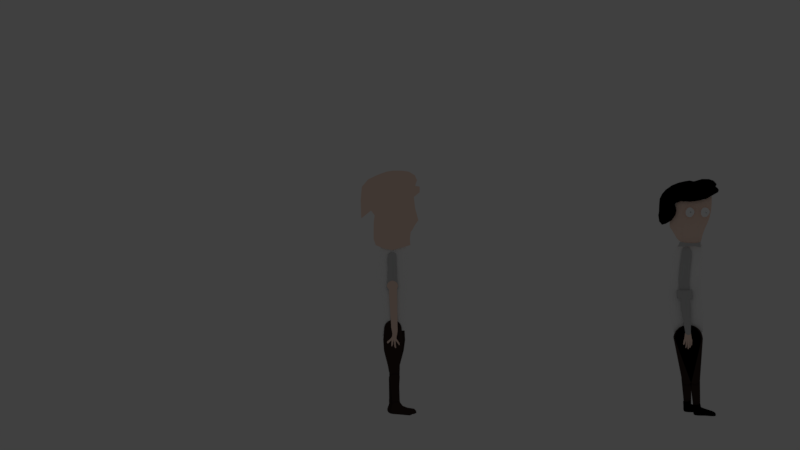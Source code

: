 # Source: char_side007.blend  (saved by Blender 2.79.0; exported with 4.5.12 LTS)
import bpy
from mathutils import Matrix  # noqa: F401  (used for matrix-valued properties, if any)

bpy.ops.wm.read_factory_settings(use_empty=True)
scene = bpy.context.scene
scene.name = 'Scene'

# ---- collections
col_collection_1 = bpy.data.collections.new('Collection 1'); scene.collection.children.link(col_collection_1)
col_collection_1.hide_render = True
col_collection_1.hide_viewport = True
col_collection_2 = bpy.data.collections.new('Collection 2'); scene.collection.children.link(col_collection_2)

# ---- materials (node trees are filled in below, after node groups)
mat_iris = bpy.data.materials.new('iris')
mat_iris.alpha_threshold = 0.0
mat_iris.use_transparent_shadow = False
mat_iris.diffuse_color = (0.0, 0.0, 0.0, 1.0)
mat_iris.roughness = 0.5
mat_eyes = bpy.data.materials.new('eyes')
mat_eyes.alpha_threshold = 0.0
mat_eyes.use_transparent_shadow = False
mat_eyes.diffuse_color = (1.0, 1.0, 1.0, 1.0)
mat_eyes.roughness = 0.5
mat_boots = bpy.data.materials.new('boots')
mat_boots.alpha_threshold = 0.0
mat_boots.use_transparent_shadow = False
mat_boots.diffuse_color = (0.0, 0.0, 0.0, 1.0)
mat_boots.roughness = 0.5
mat_pants = bpy.data.materials.new('pants')
mat_pants.alpha_threshold = 0.0
mat_pants.use_transparent_shadow = False
mat_pants.diffuse_color = (0.04817, 0.02956, 0.02519, 1.0)
mat_pants.roughness = 0.5
mat_whiteshirt_001 = bpy.data.materials.new('whiteshirt.001')
mat_whiteshirt_001.alpha_threshold = 0.0
mat_whiteshirt_001.use_transparent_shadow = False
mat_whiteshirt_001.diffuse_color = (0.6166, 0.6166, 0.6166, 1.0)
mat_whiteshirt_001.roughness = 0.5
mat_skin = bpy.data.materials.new('skin')
mat_skin.alpha_threshold = 0.0
mat_skin.use_transparent_shadow = False
mat_skin.diffuse_color = (1.0, 0.7452, 0.6215, 1.0)
mat_skin.specular_color = (1.0, 0.0, 0.02963)
mat_skin.roughness = 0.5
mat_hair = bpy.data.materials.new('hair')
mat_hair.alpha_threshold = 0.0
mat_hair.use_transparent_shadow = False
mat_hair.diffuse_color = (0.0, 0.0, 0.0, 1.0)
mat_hair.specular_color = (1.0, 0.0, 0.02963)
mat_hair.roughness = 0.5
mat_whiteshirtbody_002 = bpy.data.materials.new('whiteshirtbody.002')
mat_whiteshirtbody_002.alpha_threshold = 0.0
mat_whiteshirtbody_002.use_transparent_shadow = False
mat_whiteshirtbody_002.diffuse_color = (1.0, 1.0, 1.0, 1.0)
mat_whiteshirtbody_002.roughness = 0.5

# ---- material node trees

# ---- world
world_world = bpy.data.worlds.new('World'); scene.world = world_world
world_world.color = (0.05088, 0.05088, 0.05088)
world_world.use_sun_shadow = False
world_world.sun_shadow_jitter_overblur = 0.0
world_world.cycles.sampling_method = 'MANUAL'

# ---- cameras
cam_camera = bpy.data.cameras.new('Camera')
cam_camera.type = 'ORTHO'
cam_camera.clip_end = 100.0
cam_camera.lens = 35.0
cam_camera.sensor_width = 32.0
cam_camera.sensor_height = 18.0
cam_camera.ortho_scale = 7.314
cam_camera.dof.focus_distance = 0.0
cam_camera.dof.aperture_fstop = 128.0

# ---- lights
light_lamp = bpy.data.lights.new('Lamp', 'POINT')
light_lamp.transmission_factor = 0.0
light_lamp.cutoff_distance = 30.0
light_lamp.energy = 100.0
light_lamp.shadow_buffer_clip_start = 1.001
light_lamp.shadow_soft_size = 0.1
light_lamp.shadow_maximum_resolution = 0.006
light_lamp.use_absolute_resolution = True

# ---- meshes
me_circle_028 = bpy.data.meshes.new('Circle.028')
me_circle_028.from_pydata([(0.3333, 1.297, -6.338e-09), (0.4373, 1.463, -6.338e-09), (0.5068, 1.646, -6.338e-09), (0.5392, 1.839, -6.338e-09), (0.5333, 2.035, -6.338e-09), (0.4893, 2.226, -6.338e-09), (0.4089, 2.405, -6.338e-09), (0.2951, 2.565, -6.338e-09), (0.1524, 2.699, -6.338e-09), (-0.01385, 2.803, -6.338e-09), (-0.1971, 2.873, -6.338e-09), (-0.3905, 2.905, -6.338e-09), (-0.5864, 2.899, -6.338e-09), (-0.3827, -0.9239, 0.0), (-0.1916, -1.03, 0.0), (0.02094, -1.035, 0.0), (0.244, -1.051, 0.0), (0.4315, -0.9937, 0.0), (0.6044, -0.9013, 0.0), (0.756, -0.7769, 0.0), (0.8803, -0.6254, 0.0), (0.9727, -0.4525, 0.0), (0.9808, -0.1951, 0.0), (1.0, 9.656e-07, 0.0), (0.904, 0.2265, 0.0), (0.8192, 0.3966, 0.0), (0.7303, 0.5521, 0.0), (0.6513, 0.7001, 0.0), (0.5556, 0.8315, 0.0), (0.3827, 0.9239, 0.0), (0.1989, 1.154, -6.338e-09)], [(1, 0), (2, 1), (3, 2), (4, 3), (5, 4), (6, 5), (7, 6), (8, 7), (9, 8), (10, 9), (11, 10), (12, 11), (14, 13), (15, 14), (16, 15), (17, 16), (18, 17), (19, 18), (20, 19), (21, 20), (22, 21), (23, 22), (24, 23), (25, 24), (26, 25), (27, 26), (28, 27), (29, 28), (30, 29), (0, 30)], [])
me_circle_028.use_remesh_preserve_volume = False
me_circle_028.use_remesh_preserve_attributes = False
me_circle_028.use_mirror_vertex_groups = False
me_circle_028.update()
me_circle_027 = bpy.data.meshes.new('Circle.027')
me_circle_027.from_pydata([(-77.91, 0.8149, -1.563), (-77.89, 0.8169, -1.563), (-77.87, 0.8226, -1.563), (-77.85, 0.832, -1.563), (-77.84, 0.8446, -1.563), (-77.83, 0.86, -1.563), (-77.82, 0.8775, -1.563), (-77.81, 0.8965, -1.563), (-77.81, 0.9163, -1.563), (-77.81, 0.9361, -1.563), (-77.82, 0.9551, -1.563), (-77.83, 0.9726, -1.563), (-77.84, 0.988, -1.563), (-77.85, 1.001, -1.563), (-77.87, 1.01, -1.563), (-77.89, 1.016, -1.563), (-77.91, 1.018, -1.563), (-77.93, 1.016, -1.563), (-77.95, 1.01, -1.563), (-77.97, 1.001, -1.563), (-77.98, 0.988, -1.563), (-77.99, 0.9726, -1.563), (-78.0, 0.9551, -1.563), (-78.01, 0.9361, -1.563), (-78.01, 0.9163, -1.563), (-78.01, 0.8965, -1.563), (-78.0, 0.8775, -1.563), (-77.99, 0.86, -1.563), (-77.98, 0.8446, -1.563), (-77.97, 0.832, -1.563), (-77.95, 0.8226, -1.563), (-77.93, 0.8169, -1.563)], [], [(1, 2, 3, 4, 5, 6, 7, 8, 9, 10, 11, 12, 13, 14, 15, 16, 17, 18, 19, 20, 21, 22, 23, 24, 25, 26, 27, 28, 29, 30, 31, 0)])
me_circle_027.materials.append(mat_iris)
me_circle_027.use_remesh_preserve_volume = False
me_circle_027.use_remesh_preserve_attributes = False
me_circle_027.use_mirror_vertex_groups = False
me_circle_027.update()
me_circle_026 = bpy.data.meshes.new('Circle.026')
me_circle_026.from_pydata([(-82.2, 0.9841, -1.563), (-82.18, 0.986, -1.563), (-82.16, 0.9918, -1.563), (-82.14, 1.001, -1.563), (-82.13, 1.014, -1.563), (-82.12, 1.029, -1.563), (-82.11, 1.047, -1.563), (-82.1, 1.066, -1.563), (-82.1, 1.085, -1.563), (-82.1, 1.105, -1.563), (-82.11, 1.124, -1.563), (-82.12, 1.142, -1.563), (-82.13, 1.157, -1.563), (-82.14, 1.17, -1.563), (-82.16, 1.179, -1.563), (-82.18, 1.185, -1.563), (-82.2, 1.187, -1.563), (-82.22, 1.185, -1.563), (-82.24, 1.179, -1.563), (-82.26, 1.17, -1.563), (-82.27, 1.157, -1.563), (-82.28, 1.142, -1.563), (-82.29, 1.124, -1.563), (-82.3, 1.105, -1.563), (-82.3, 1.085, -1.563), (-82.3, 1.066, -1.563), (-82.29, 1.047, -1.563), (-82.28, 1.029, -1.563), (-82.27, 1.014, -1.563), (-82.26, 1.001, -1.563), (-82.24, 0.9918, -1.563), (-82.22, 0.986, -1.563)], [], [(1, 2, 3, 4, 5, 6, 7, 8, 9, 10, 11, 12, 13, 14, 15, 16, 17, 18, 19, 20, 21, 22, 23, 24, 25, 26, 27, 28, 29, 30, 31, 0)])
me_circle_026.materials.append(mat_iris)
me_circle_026.use_remesh_preserve_volume = False
me_circle_026.use_remesh_preserve_attributes = False
me_circle_026.use_mirror_vertex_groups = False
me_circle_026.update()
me_circle_025 = bpy.data.meshes.new('Circle.025')
me_circle_025.from_pydata([(-81.83, -0.3607, -1.293), (-81.53, -0.3021, -1.293), (-81.38, -0.2652, -1.293), (-81.2, -0.1138, -1.293), (-81.07, 0.03861, -1.293), (-80.96, 0.2236, -1.293), (-80.85, 0.4304, -1.293), (-80.78, 0.6547, -1.293), (-80.75, 0.8955, -1.293), (-80.74, 1.099, -1.293), (-80.75, 1.316, -1.293), (-80.81, 1.538, -1.293), (-80.87, 1.734, -1.293), (-80.96, 1.912, -1.293), (-81.24, 2.19, -1.293), (-81.45, 2.267, -1.293), (-81.69, 2.275, -1.293), (-81.96, 2.269, -1.293), (-82.22, 2.218, -1.293), (-82.49, 2.045, -1.293), (-82.73, 1.798, -1.293), (-82.93, 1.535, -1.293), (-83.09, 1.319, -1.293), (-83.13, 1.166, -1.293), (-83.17, 0.9363, -1.293), (-83.17, 0.6547, -1.293), (-83.08, 0.4081, -1.293), (-82.95, 0.1976, -1.293), (-82.84, 0.02748, -1.293), (-82.67, -0.1064, -1.293), (-82.45, -0.2733, -1.293), (-82.18, -0.3392, -1.293)], [], [(1, 0, 31, 30, 29, 28, 27, 26, 25, 24, 23, 22, 21, 20, 19, 18, 17, 16, 15, 14, 13, 12, 11, 10, 9, 8, 7, 6, 5, 4, 3, 2)])
me_circle_025.materials.append(mat_eyes)
me_circle_025.use_remesh_preserve_volume = False
me_circle_025.use_remesh_preserve_attributes = False
me_circle_025.use_mirror_vertex_groups = False
me_circle_025.update()
me_circle_024 = bpy.data.meshes.new('Circle.024')
me_circle_024.from_pydata([(-77.72, -0.4051, -1.293), (-77.38, -0.3393, -1.293), (-77.15, -0.2267, -1.293), (-76.97, -0.07541, -1.293), (-76.84, 0.07705, -1.293), (-76.73, 0.262, -1.293), (-76.62, 0.4688, -1.293), (-76.55, 0.6932, -1.293), (-76.52, 0.9339, -1.293), (-76.51, 1.138, -1.293), (-76.53, 1.355, -1.293), (-76.58, 1.576, -1.293), (-76.69, 1.772, -1.293), (-76.83, 1.951, -1.293), (-77.05, 2.139, -1.293), (-77.27, 2.248, -1.293), (-77.58, 2.345, -1.293), (-77.87, 2.307, -1.293), (-78.13, 2.195, -1.293), (-78.37, 1.991, -1.293), (-78.57, 1.772, -1.293), (-78.72, 1.591, -1.293), (-78.83, 1.384, -1.293), (-78.91, 1.204, -1.293), (-78.96, 0.9747, -1.293), (-78.95, 0.6932, -1.293), (-78.87, 0.4465, -1.293), (-78.74, 0.2361, -1.293), (-78.62, 0.06592, -1.293), (-78.46, -0.06799, -1.293), (-78.22, -0.2527, -1.293), (-78.0, -0.3763, -1.293)], [], [(1, 0, 31, 30, 29, 28, 27, 26, 25, 24, 23, 22, 21, 20, 19, 18, 17, 16, 15, 14, 13, 12, 11, 10, 9, 8, 7, 6, 5, 4, 3, 2)])
me_circle_024.materials.append(mat_eyes)
me_circle_024.use_remesh_preserve_volume = False
me_circle_024.use_remesh_preserve_attributes = False
me_circle_024.use_mirror_vertex_groups = False
me_circle_024.update()
me_circle_023 = bpy.data.meshes.new('Circle.023')
me_circle_023.from_pydata([], [], [])
me_circle_023.materials.append(mat_eyes)
me_circle_023.use_remesh_preserve_volume = False
me_circle_023.use_remesh_preserve_attributes = False
me_circle_023.use_mirror_vertex_groups = False
me_circle_023.update()
me_circle_022 = bpy.data.meshes.new('Circle.022')
me_circle_022.from_pydata([(-83.5, 56.71, -0.5756), (-84.11, 56.71, -0.5756), (-84.48, 56.67, -0.5756), (-84.58, 56.63, -0.5756), (-84.65, 56.56, -0.5756), (-84.7, 56.41, -0.5756), (-84.71, 56.25, -0.5756), (-84.69, 56.09, -0.5756), (-84.65, 55.94, -0.5756), (-84.57, 55.8, -0.5756), (-84.47, 55.68, -0.5756), (-84.34, 55.58, -0.5756), (-83.98, 55.38, -0.5756), (-83.61, 55.22, -0.5756), (-83.1, 55.09, -0.5756), (-82.3, 54.84, -0.5756), (-81.6, 54.63, -0.5756), (-79.39, 56.59, -0.5756), (-78.97, 56.52, -0.5756), (-78.73, 56.42, -0.5756), (-78.58, 56.25, -0.5756), (-78.52, 56.1, -0.5756), (-78.44, 55.73, -0.5756), (-78.43, 55.44, -0.5756), (-78.44, 55.17, -0.5756), (-78.32, 53.45, -0.5756), (-78.58, 53.69, -0.5756), (-79.07, 53.7, -0.5756), (-79.5, 53.71, -0.5756), (-79.84, 53.61, -0.5756), (-80.36, 53.33, -0.5756), (-80.59, 54.32, -0.5756), (-79.83, 56.62, -0.5756), (-80.24, 56.63, -0.5756), (-81.78, 56.62, -0.5756)], [], [(1, 0, 34, 33, 32, 17, 18, 19, 20, 21, 22, 23, 24, 25, 26, 27, 28, 29, 30, 31, 16, 15, 14, 13, 12, 11, 10, 9, 8, 7, 6, 5, 4, 3, 2)])
me_circle_022.materials.append(mat_boots)
me_circle_022.use_remesh_preserve_volume = False
me_circle_022.use_remesh_preserve_attributes = False
me_circle_022.use_mirror_vertex_groups = False
me_circle_022.update()
me_circle_021 = bpy.data.meshes.new('Circle.021')
me_circle_021.from_pydata([(-83.5, 56.71, -0.5756), (-84.11, 56.71, -0.5756), (-84.48, 56.67, -0.5756), (-84.58, 56.63, -0.5756), (-84.65, 56.56, -0.5756), (-84.7, 56.41, -0.5756), (-84.71, 56.25, -0.5756), (-84.69, 56.09, -0.5756), (-84.65, 55.94, -0.5756), (-84.57, 55.8, -0.5756), (-84.47, 55.68, -0.5756), (-84.34, 55.58, -0.5756), (-83.98, 55.38, -0.5756), (-83.61, 55.22, -0.5756), (-83.1, 55.09, -0.5756), (-82.3, 54.84, -0.5756), (-81.6, 54.63, -0.5756), (-79.39, 56.59, -0.5756), (-78.97, 56.52, -0.5756), (-78.73, 56.42, -0.5756), (-78.58, 56.25, -0.5756), (-78.52, 56.1, -0.5756), (-78.44, 55.73, -0.5756), (-78.43, 55.44, -0.5756), (-78.44, 55.17, -0.5756), (-78.32, 53.45, -0.5756), (-78.58, 53.69, -0.5756), (-79.07, 53.7, -0.5756), (-79.5, 53.71, -0.5756), (-79.84, 53.61, -0.5756), (-80.36, 53.33, -0.5756), (-80.59, 54.32, -0.5756), (-79.83, 56.62, -0.5756), (-80.24, 56.63, -0.5756), (-81.78, 56.62, -0.5756)], [], [(1, 0, 34, 33, 32, 17, 18, 19, 20, 21, 22, 23, 24, 25, 26, 27, 28, 29, 30, 31, 16, 15, 14, 13, 12, 11, 10, 9, 8, 7, 6, 5, 4, 3, 2)])
me_circle_021.materials.append(mat_boots)
me_circle_021.use_remesh_preserve_volume = False
me_circle_021.use_remesh_preserve_attributes = False
me_circle_021.use_mirror_vertex_groups = False
me_circle_021.update()
me_circle_020 = bpy.data.meshes.new('Circle.020')
me_circle_020.from_pydata([(-80.95, 36.32, -0.3862), (-80.94, 35.56, -0.3862), (-80.78, 34.81, -0.3862), (-80.48, 34.11, -0.3862), (-80.05, 33.48, -0.3862), (-79.51, 32.95, -0.3862), (-78.87, 32.53, -0.3862), (-78.16, 32.25, -0.3862), (-77.41, 32.11, -0.3862), (-76.64, 32.12, -0.3862), (-75.9, 32.28, -0.3862), (-75.2, 32.58, -0.3862), (-74.57, 33.01, -0.3862), (-74.04, 33.56, -0.3862), (-73.62, 34.2, -0.3862), (-73.34, 34.91, -0.3862), (-73.2, 35.66, -0.3862), (-76.37, 47.13, -0.3862), (-76.4, 47.42, -0.3862), (-76.5, 47.68, -0.3862), (-76.64, 47.93, -0.3862), (-76.83, 48.14, -0.3862), (-77.05, 48.32, -0.3862), (-77.31, 48.44, -0.3862), (-77.58, 48.51, -0.3862), (-77.87, 48.53, -0.3862), (-78.15, 48.49, -0.3862), (-78.42, 48.4, -0.3862), (-78.66, 48.26, -0.3862), (-78.88, 48.07, -0.3862), (-79.05, 47.84, -0.3862), (-79.18, 47.59, -0.3862), (-79.25, 47.31, -0.3862), (-79.27, 47.03, -0.3862)], [], [(1, 2, 3, 4, 5, 6, 7, 8, 9, 10, 11, 12, 13, 14, 15, 16, 17, 18, 19, 20, 21, 22, 23, 24, 25, 26, 27, 28, 29, 30, 31, 32, 33, 0)])
me_circle_020.materials.append(mat_pants)
me_circle_020.use_remesh_preserve_volume = False
me_circle_020.use_remesh_preserve_attributes = False
me_circle_020.use_mirror_vertex_groups = False
me_circle_020.update()
me_circle_019 = bpy.data.meshes.new('Circle.019')
me_circle_019.from_pydata([(-79.77, 45.99, -0.0006278), (-80.0, 46.15, -0.0006278), (-80.19, 46.34, -0.0006278), (-80.34, 46.57, -0.0006278), (-80.44, 46.82, -0.0006278), (-80.49, 47.09, -0.0006278), (-79.68, 55.44, -0.0006278), (-79.87, 55.4, -0.0006278), (-80.05, 55.33, -0.0006278), (-80.22, 55.22, -0.0006278), (-80.35, 55.08, -0.0006278), (-80.46, 54.92, -0.0006278), (-80.54, 54.74, -0.0006278), (-80.57, 54.55, -0.0006278), (-80.57, 54.35, -0.0006278), (-78.6, 54.55, -0.0006278), (-78.64, 54.74, -0.0006278), (-78.71, 54.92, -0.0006278), (-78.82, 55.08, -0.0006278), (-78.96, 55.22, -0.0006278), (-79.12, 55.33, -0.0006278), (-77.72, 47.34, -0.0006278), (-77.73, 47.07, -0.0006278), (-77.78, 46.8, -0.0006278), (-77.89, 46.55, -0.0006278), (-78.04, 46.33, -0.0006278), (-78.23, 46.14, -0.0006278), (-78.46, 45.99, -0.0006278), (-78.71, 45.88, -0.0006278), (-78.98, 45.83, -0.0006278), (-79.52, 45.89, -0.0006278), (-79.25, 45.83, -0.0006278), (-79.3, 55.4, -0.0006278), (-79.49, 55.44, -0.0006278)], [], [(30, 31, 29, 28, 27, 26, 25, 24, 23, 22, 21, 15, 16, 17, 18, 19, 20, 32, 33, 6, 7, 8, 9, 10, 11, 12, 13, 14, 5, 4, 3, 2, 1, 0)])
me_circle_019.materials.append(mat_pants)
me_circle_019.use_remesh_preserve_volume = False
me_circle_019.use_remesh_preserve_attributes = False
me_circle_019.use_mirror_vertex_groups = False
me_circle_019.update()
me_circle_018 = bpy.data.meshes.new('Circle.018')
me_circle_018.from_pydata([(-74.6, 19.9, 0.1489), (-77.58, 19.5, 0.1489), (-77.86, 16.81, 0.1489), (-74.79, 16.88, 0.1489), (-76.54, 10.48, 0.1489), (-76.34, 10.57, 0.1489), (-76.12, 10.65, 0.1489), (-75.91, 10.78, 0.1489), (-75.74, 10.94, 0.1489), (-75.58, 11.29, 0.1489), (-75.45, 12.04, 0.1489), (-75.31, 12.9, 0.1489), (-78.25, 13.02, 0.1489), (-78.22, 12.14, 0.1489), (-77.84, 11.09, 0.1489), (-77.65, 10.79, 0.1489), (-77.45, 10.65, 0.1489), (-77.25, 10.54, 0.1489), (-77.03, 10.43, 0.1489), (-76.78, 10.42, 0.1489), (-74.67, 22.5, 0.1489), (-74.07, 22.4, 0.1489), (-74.15, 23.68, 0.1489), (-74.17, 24.76, 0.1489), (-75.11, 25.01, 0.1489), (-75.6, 25.04, 0.1489), (-75.94, 25.08, 0.1489), (-76.33, 25.09, 0.1489), (-76.54, 25.08, 0.1489), (-76.91, 25.04, 0.1489), (-77.27, 25.04, 0.1489), (-78.52, 24.82, 0.1489), (-78.37, 23.59, 0.1489), (-78.4, 22.32, 0.1489), (-77.58, 22.43, 0.1489)], [], [(3, 0, 20, 21, 22, 23, 24, 25, 26, 27, 28, 29, 30, 31, 32, 33, 34, 1, 2, 12, 13, 14, 15, 16, 17, 18, 19, 4, 5, 6, 7, 8, 9, 10, 11)])
me_circle_018.materials.append(mat_whiteshirt_001)
me_circle_018.use_remesh_preserve_volume = False
me_circle_018.use_remesh_preserve_attributes = False
me_circle_018.use_mirror_vertex_groups = False
me_circle_018.update()
me_circle_017 = bpy.data.meshes.new('Circle.017')
me_circle_017.from_pydata([(-76.66, 22.57, -2.916), (-76.28, 22.56, -2.916), (-75.95, 22.57, -2.916), (-75.65, 22.56, -2.916), (-74.72, 22.53, -2.916), (-74.18, 22.53, -2.916), (-74.14, 23.76, -2.916), (-74.24, 24.81, -2.916), (-74.72, 24.92, -2.916), (-75.14, 24.93, -2.916), (-77.8, 25.08, -2.916), (-78.07, 24.94, -2.916), (-78.49, 24.65, -2.916), (-78.35, 23.89, -2.916), (-78.3, 23.25, -2.916), (-78.39, 22.33, -2.916), (-77.56, 22.47, -2.916), (-77.04, 22.56, -2.916), (-76.4, 34.02, -2.916), (-76.42, 34.19, -2.916), (-76.47, 34.35, -2.916), (-76.55, 34.5, -2.916), (-76.66, 34.63, -2.916), (-76.79, 34.74, -2.916), (-76.94, 34.82, -2.916), (-77.1, 34.87, -2.916), (-77.27, 34.89, -2.916), (-77.43, 34.87, -2.916), (-77.6, 34.82, -2.916), (-77.75, 34.74, -2.916), (-77.88, 34.63, -2.916), (-77.98, 34.5, -2.916), (-77.99, 34.23, -2.916), (-77.96, 33.93, -2.916), (-77.96, 33.26, -2.916), (-75.23, 28.08, -2.916), (-75.68, 30.09, -2.916), (-78.06, 27.17, -2.916), (-78.07, 30.31, -2.916)], [], [(1, 0, 17, 16, 15, 14, 13, 12, 11, 10, 37, 38, 34, 33, 32, 31, 30, 29, 28, 27, 26, 25, 24, 23, 22, 21, 20, 19, 18, 36, 35, 9, 8, 7, 6, 5, 4, 3, 2)])
me_circle_017.materials.append(mat_whiteshirt_001)
me_circle_017.use_remesh_preserve_volume = False
me_circle_017.use_remesh_preserve_attributes = False
me_circle_017.use_mirror_vertex_groups = False
me_circle_017.update()
me_circle_016 = bpy.data.meshes.new('Circle.016')
me_circle_016.from_pydata([(-79.77, 45.99, -0.0006278), (-80.0, 46.15, -0.0006278), (-80.19, 46.34, -0.0006278), (-80.34, 46.57, -0.0006278), (-80.44, 46.82, -0.0006278), (-80.49, 47.09, -0.0006278), (-79.68, 55.44, -0.0006278), (-79.87, 55.4, -0.0006278), (-80.05, 55.33, -0.0006278), (-80.22, 55.22, -0.0006278), (-80.35, 55.08, -0.0006278), (-80.46, 54.92, -0.0006278), (-80.54, 54.74, -0.0006278), (-80.57, 54.55, -0.0006278), (-80.57, 54.35, -0.0006278), (-78.6, 54.55, -0.0006278), (-78.64, 54.74, -0.0006278), (-78.71, 54.92, -0.0006278), (-78.82, 55.08, -0.0006278), (-78.96, 55.22, -0.0006278), (-79.12, 55.33, -0.0006278), (-77.72, 47.34, -0.0006278), (-77.73, 47.07, -0.0006278), (-77.78, 46.8, -0.0006278), (-77.89, 46.55, -0.0006278), (-78.04, 46.33, -0.0006278), (-78.23, 46.14, -0.0006278), (-78.46, 45.99, -0.0006278), (-78.71, 45.88, -0.0006278), (-78.98, 45.83, -0.0006278), (-79.52, 45.89, -0.0006278), (-79.25, 45.83, -0.0006278), (-79.3, 55.4, -0.0006278), (-79.49, 55.44, -0.0006278)], [], [(30, 31, 29, 28, 27, 26, 25, 24, 23, 22, 21, 15, 16, 17, 18, 19, 20, 32, 33, 6, 7, 8, 9, 10, 11, 12, 13, 14, 5, 4, 3, 2, 1, 0)])
me_circle_016.materials.append(mat_pants)
me_circle_016.use_remesh_preserve_volume = False
me_circle_016.use_remesh_preserve_attributes = False
me_circle_016.use_mirror_vertex_groups = False
me_circle_016.update()
me_circle_015 = bpy.data.meshes.new('Circle.015')
me_circle_015.from_pydata([(-74.34, 10.46, -1.082), (-75.81, 10.42, -1.082), (-77.09, 10.33, -1.082), (-79.3, 10.36, -1.082), (-80.73, 10.69, -1.082), (-80.66, 10.05, -1.082), (-80.68, 9.092, -1.082), (-79.83, 9.449, -1.082), (-78.25, 9.512, -1.082), (-76.94, 9.419, -1.082), (-74.88, 9.134, -1.082), (-74.61, 9.93, -1.082)], [], [(1, 2, 3, 4, 5, 6, 7, 8, 9, 10, 11, 0)])
me_circle_015.materials.append(mat_whiteshirt_001)
me_circle_015.use_remesh_preserve_volume = False
me_circle_015.use_remesh_preserve_attributes = False
me_circle_015.use_mirror_vertex_groups = False
me_circle_015.update()
me_circle_014 = bpy.data.meshes.new('Circle.014')
me_circle_014.from_pydata([(-77.99, 34.5, -0.4771), (-77.93, 33.79, -0.4771), (-77.39, 33.59, -0.4771), (-76.72, 33.75, -0.4771), (-76.45, 34.22, -0.4771), (-76.33, 34.53, -0.4771), (-76.27, 35.07, -0.4771), (-76.16, 35.82, -0.4771), (-75.99, 36.4, -0.4771), (-75.82, 37.33, -0.4771), (-76.12, 37.58, -0.4771), (-76.31, 37.3, -0.4771), (-76.63, 36.4, -0.4771), (-76.47, 38.32, -0.4771), (-76.5, 38.5, -0.4771), (-76.83, 38.16, -0.4771), (-77.11, 36.26, -0.4771), (-77.09, 38.67, -0.4771), (-77.41, 38.75, -0.4771), (-77.46, 38.35, -0.4771), (-77.58, 35.98, -0.4771), (-77.55, 38.29, -0.4771), (-77.65, 38.43, -0.4771), (-77.82, 38.41, -0.4771), (-77.93, 38.18, -0.4771), (-77.99, 36.42, -0.4771), (-78.07, 37.79, -0.4771), (-78.19, 37.87, -0.4771), (-78.32, 37.67, -0.4771), (-78.37, 36.33, -0.4771), (-78.24, 35.87, -0.4771), (-78.13, 35.24, -0.4771), (-75.92, 37.65, -0.4771), (-76.65, 38.52, -0.4771), (-77.02, 37.41, -0.4771), (-77.26, 38.82, -0.4771), (-77.02, 33.63, -0.4771), (-76.51, 33.94, -0.4771), (-77.74, 33.61, -0.4771)], [], [(1, 38, 2, 36, 3, 37, 4, 5, 6, 7, 8, 9, 32, 10, 11, 12, 13, 14, 33, 15, 16, 34, 17, 35, 18, 19, 20, 21, 22, 23, 24, 25, 26, 27, 28, 29, 30, 31, 0)])
me_circle_014.materials.append(mat_skin)
me_circle_014.use_remesh_preserve_volume = False
me_circle_014.use_remesh_preserve_attributes = False
me_circle_014.use_mirror_vertex_groups = False
me_circle_014.update()
me_circle_013 = bpy.data.meshes.new('Circle.013')
me_circle_013.from_pydata([(-81.3, 35.99, -0.3862), (-81.22, 35.24, -0.3862), (-81.0, 34.51, -0.3862), (-80.64, 33.83, -0.3862), (-80.16, 33.24, -0.3862), (-79.57, 32.76, -0.3862), (-78.9, 32.4, -0.3862), (-78.17, 32.18, -0.3862), (-77.41, 32.1, -0.3862), (-76.65, 32.18, -0.3862), (-75.92, 32.4, -0.3862), (-75.25, 32.76, -0.3862), (-74.66, 33.24, -0.3862), (-74.17, 33.83, -0.3862), (-73.81, 34.51, -0.3862), (-73.59, 35.24, -0.3862), (-73.52, 35.99, -0.3862), (-77.65, 47.16, -0.3862), (-77.71, 47.44, -0.3862), (-77.83, 47.7, -0.3862), (-77.99, 47.93, -0.3862), (-78.19, 48.13, -0.3862), (-78.43, 48.28, -0.3862), (-78.7, 48.38, -0.3862), (-78.98, 48.43, -0.3862), (-79.26, 48.42, -0.3862), (-79.54, 48.36, -0.3862), (-79.8, 48.25, -0.3862), (-80.03, 48.08, -0.3862), (-80.23, 47.88, -0.3862), (-80.38, 47.64, -0.3862), (-80.49, 47.37, -0.3862), (-80.54, 47.09, -0.3862), (-80.53, 46.81, -0.3862)], [], [(1, 2, 3, 4, 5, 6, 7, 8, 9, 10, 11, 12, 13, 14, 15, 16, 17, 18, 19, 20, 21, 22, 23, 24, 25, 26, 27, 28, 29, 30, 31, 32, 33, 0)])
me_circle_013.materials.append(mat_pants)
me_circle_013.use_remesh_preserve_volume = False
me_circle_013.use_remesh_preserve_attributes = False
me_circle_013.use_mirror_vertex_groups = False
me_circle_013.update()
me_circle_012 = bpy.data.meshes.new('Circle.012')
me_circle_012.from_pydata([(-76.63, 9.442, 0.4763), (-75.03, 9.007, 0.4763), (-74.84, 9.629, 0.4763), (-74.16, 10.17, 0.4763), (-73.93, 10.78, 0.4763), (-73.06, 12.62, 0.4763), (-72.25, 17.68, 0.4763), (-71.9, 23.68, 0.4763), (-72.11, 27.27, 0.4763), (-72.4, 29.77, 0.4763), (-73.24, 33.95, 0.4763), (-74.93, 34.95, 0.4763), (-75.82, 33.38, 0.4763), (-76.65, 32.75, 0.4763), (-77.95, 32.87, 0.4763), (-78.86, 33.6, 0.4763), (-80.34, 36.17, 0.4763), (-81.24, 33.86, 0.4763), (-81.28, 32.39, 0.4763), (-81.41, 31.23, 0.4763), (-81.3, 29.2, 0.4763), (-81.13, 26.88, 0.4763), (-80.66, 23.65, 0.4763), (-80.8, 21.71, 0.4763), (-80.88, 19.16, 0.4763), (-81.05, 16.98, 0.4763), (-81.08, 15.01, 0.4763), (-81.13, 12.67, 0.4763), (-80.41, 9.469, 0.4763), (-79.91, 9.637, 0.4763), (-79.5, 9.725, 0.4763), (-78.16, 9.741, 0.4763), (-80.81, 9.642, 0.4763), (-81.12, 10.0, 0.4763), (-81.19, 10.98, 0.4763), (-74.5, 35.55, 0.4763), (-72.52, 14.92, 0.4763), (-72.06, 20.7, 0.4763), (-71.94, 25.94, 0.4763), (-72.76, 31.32, 0.4763), (-73.91, 36.02, 0.4763), (-77.21, 32.67, 0.4763), (-79.72, 34.61, 0.4763), (-80.83, 34.75, 0.4763), (-80.96, 18.01, 0.4763)], [], [(1, 0, 31, 30, 29, 28, 32, 33, 34, 27, 26, 25, 44, 24, 23, 22, 21, 20, 19, 18, 17, 43, 16, 42, 15, 14, 41, 13, 12, 11, 35, 40, 10, 39, 9, 8, 38, 7, 37, 6, 36, 5, 4, 3, 2)])
me_circle_012.materials.append(mat_eyes)
me_circle_012.use_remesh_preserve_volume = False
me_circle_012.use_remesh_preserve_attributes = False
me_circle_012.use_mirror_vertex_groups = False
me_circle_012.update()
me_circle_011 = bpy.data.meshes.new('Circle.011')
me_circle_011.from_pydata([(-81.66, -2.543, -0.564), (-80.07, -2.264, -0.564), (-79.35, -2.134, -0.564), (-78.51, -2.06, -0.564), (-77.01, -1.975, -0.564), (-74.69, -2.137, -0.564), (-73.67, -1.297, -0.564), (-73.91, 0.0186, -0.564), (-73.8, 1.371, -0.564), (-73.24, 2.365, -0.564), (-72.09, 3.608, -0.564), (-72.14, 5.02, -0.564), (-72.94, 6.219, -0.564), (-73.53, 7.178, -0.564), (-74.01, 8.063, -0.564), (-74.65, 8.762, -0.564), (-75.42, 9.246, -0.564), (-76.3, 9.497, -0.564), (-77.53, 9.65, -0.564), (-78.91, 9.783, -0.564), (-80.34, 9.523, -0.564), (-80.82, 8.808, -0.564), (-81.2, 7.218, -0.564), (-81.53, 6.27, -0.564), (-81.96, 5.189, -0.564), (-82.51, 4.051, -0.564), (-83.06, 2.617, -0.564), (-83.23, 1.938, -0.564), (-83.52, 0.6111, -0.564), (-83.6, 0.002955, -0.564), (-83.73, -1.381, -0.564), (-83.74, -3.513, -0.564)], [], [(1, 0, 31, 30, 29, 28, 27, 26, 25, 24, 23, 22, 21, 20, 19, 18, 17, 16, 15, 14, 13, 12, 11, 10, 9, 8, 7, 6, 5, 4, 3, 2)])
me_circle_011.materials.append(mat_skin)
me_circle_011.use_remesh_preserve_volume = False
me_circle_011.use_remesh_preserve_attributes = False
me_circle_011.use_mirror_vertex_groups = False
me_circle_011.update()
me_circle_010 = bpy.data.meshes.new('Circle.010')
me_circle_010.from_pydata([(-71.02, -5.295, -1.444), (-69.98, -4.085, -1.444), (-69.34, -2.768, -1.444), (-69.18, -0.7908, -1.444), (-69.14, 0.7398, -1.444), (-68.96, 1.798, -1.444), (-69.22, 3.52, -1.444), (-70.0, 4.412, -1.444), (-71.06, 4.129, -1.444), (-72.71, 3.138, -1.444), (-73.73, 1.646, -1.444), (-73.98, 0.3329, -1.444), (-73.63, -1.318, -1.444), (-73.94, -1.628, -1.444), (-75.18, -2.097, -1.444), (-77.84, -1.959, -1.444), (-80.19, -2.258, -1.444), (-82.26, -2.772, -1.444), (-83.84, -3.659, -1.444), (-85.51, -4.6, -1.444), (-85.71, -5.206, -1.444), (-85.37, -5.754, -1.444), (-84.82, -6.169, -1.444), (-85.11, -6.838, -1.444), (-84.26, -7.782, -1.444), (-82.98, -8.226, -1.444), (-81.07, -8.243, -1.444), (-78.78, -7.592, -1.444), (-77.62, -7.835, -1.444), (-76.33, -7.64, -1.444), (-74.52, -7.224, -1.444), (-72.76, -6.51, -1.444)], [], [(1, 0, 31, 30, 29, 28, 27, 26, 25, 24, 23, 22, 21, 20, 19, 18, 17, 16, 15, 14, 13, 12, 11, 10, 9, 8, 7, 6, 5, 4, 3, 2)])
me_circle_010.materials.append(mat_hair)
me_circle_010.use_remesh_preserve_volume = False
me_circle_010.use_remesh_preserve_attributes = False
me_circle_010.use_mirror_vertex_groups = False
me_circle_010.update()
me_circle_004 = bpy.data.meshes.new('Circle.004')
me_circle_004.from_pydata([(0.0, 1.0, -0.07601), (-0.1951, 0.9808, -0.07601), (-0.3827, 0.9239, -0.07601), (-0.5556, 0.8315, -0.07601), (-0.7071, 0.7071, -0.07601), (-0.8315, 0.5556, -0.07601), (-0.9239, 0.3827, -0.07601), (-0.9808, 0.1951, -0.07601), (-1.0, 7.55e-08, -0.07601), (0.7879, -5.393, 0.06337), (0.4899, -5.895, -0.2614), (0.7879, -5.726, 0.06337), (0.2468, -6.022, -0.2614), (0.7684, -6.041, 0.06337), (0.1171, -6.068, -0.2614), (0.7389, -6.587, 0.06337), (1.0, 9.656e-07, -0.07601), (0.9808, 0.1951, -0.07601), (0.9239, 0.3827, -0.07601), (0.8315, 0.5556, -0.07601), (0.7071, 0.7071, -0.07601), (0.5556, 0.8315, -0.07601), (0.3827, 0.9239, -0.07601), (0.1951, 0.9808, -0.07601), (-0.2654, -6.426, 0.06337), (-0.2844, -6.247, 0.06337), (-0.01445, -6.076, -0.2614), (-0.4062, -4.962, -0.07601), (-0.3354, -5.127, -0.07601), (-0.3187, -5.309, -0.07601), (-0.2967, -5.518, -0.07601), (-0.2868, -5.703, -0.07601), (-0.2649, -5.925, -0.07601), (-0.1036, -6.027, -0.07601), (0.02174, -6.084, -0.07601), (0.1521, -6.103, -0.07601), (0.2825, -6.084, -0.07601), (0.4078, -6.027, -0.07601), (0.6394, -5.879, -0.07601), (0.7681, -5.59, -0.07601), (0.7566, -5.405, -0.07601), (0.7798, -5.224, -0.07601), (0.777, -5.051, -0.07601), (0.7837, -4.843, -0.07601), (-0.3191, -5.918, 0.06337), (-0.3338, -5.62, 0.06337), (-0.1427, -6.046, -0.2614), (-0.2629, -5.979, -0.2614), (-0.4151, -5.864, -0.2614), (-0.4182, -5.641, -0.2614), (-0.4124, -5.456, -0.2614), (-0.4167, -5.245, -0.2614), (-0.4181, -5.063, -0.2614), (0.7825, -8.124, 0.06337), (0.7907, -8.287, 0.06337), (0.8691, -8.685, 0.06337), (0.8508, -8.791, 0.06337), (-0.4748, -4.893, -0.2614), (0.7001, -8.935, 0.06337), (-0.4616, -6.183, -0.1854), (0.5407, -8.979, 0.06337), (-0.4578, -6.364, -0.1854), (0.6248, 0.9785, -0.2614), (0.8069, 0.906, -0.2614), (0.9714, 0.7994, -0.2614), (1.112, 0.6627, -0.2614), (0.005866, -8.941, 0.06337), (-0.03745, -8.832, 0.06337), (-0.1046, -8.292, 0.06337), (-0.1048, -8.054, 0.06337), (0.1306, -8.975, -0.1854), (0.18, -8.516, 0.1879), (0.2932, -8.944, -0.1854), (-0.06212, -8.688, 0.1879), (-0.1235, -8.947, 0.1879), (-0.161, -9.049, 0.1879), (1.924, -9.993, -0.1194), (-0.2029, -9.237, 0.1879), (1.546, -9.965, -0.1194), (-0.2029, -9.426, 0.1879), (0.9958, -9.913, -0.1194), (-0.1304, -9.601, 0.1879), (0.2083, -9.85, -0.1194), (0.003379, -9.734, 0.1879), (-0.09398, -9.817, -0.1194), (0.1782, -9.807, 0.1879), (-0.3003, -9.769, -0.1194), (0.3878, -9.837, 0.1879), (0.4555, -8.814, -0.1854), (0.6918, -9.844, 0.1879), (1.482, -9.841, 0.1879), (2.034, -9.847, 0.1879), (2.413, -9.842, 0.1879), (2.718, -9.698, 0.1879), (2.67, -9.454, 0.1879), (2.454, -9.219, 0.1879), (1.64, -9.088, 0.1879), (1.115, -8.873, 0.1879), (0.8968, -8.565, 0.1879), (0.763, -8.498, 0.1879), (0.4825, -8.71, -0.1854), (0.4697, -8.449, 0.1879), (1.112, -2.422, -0.07601), (-1.032, -2.526, -0.07601), (0.7177, -5.372, 0.06337), (1.223, 0.5013, -0.2614), (1.301, 0.3212, -0.2614), (1.342, 0.1295, -0.2614), (1.344, -0.06654, -0.2614), (0.7626, -6.119, 0.06337), (0.7479, -6.392, 0.06337), (0.5295, -6.609, -0.1854), (0.6049, -6.067, -0.1854), (0.6509, -5.754, -0.1854), (-0.3265, -5.769, 0.06337), (-0.2865, -5.533, 0.06337), (-0.1521, -5.379, 0.06337), (0.6789, -5.422, -0.1854), (0.1785, -5.265, 0.06337), (-0.6486, 0.1019, -0.2614), (0.8013, -4.166, -0.07601), (-0.7193, -3.744, -0.07601), (-0.6131, 0.2946, -0.2614), (0.4317, -5.283, 0.06337), (0.7866, -8.205, 0.06337), (0.8299, -8.486, 0.06337), (0.86, -8.738, 0.06337), (-0.5406, 0.4768, -0.2614), (-0.4339, 0.6413, -0.2614), (-0.2972, 0.7818, -0.2614), (-0.1358, 0.893, -0.2614), (0.04428, 0.9705, -0.2614), (0.409, -8.998, 0.06337), (0.236, 1.011, -0.2614), (0.2393, -9.001, 0.06337), (0.432, 1.014, -0.2614), (0.06719, -8.964, 0.06337), (-0.01579, -8.886, 0.06337), (-0.07101, -8.562, 0.06337), (-0.1047, -8.173, 0.06337), (0.7607, -7.356, 0.06337), (-0.1851, -7.24, 0.06337), (0.438, -8.306, -0.1854), (0.4435, -8.143, -0.1854), (-0.4579, -5.554, -0.1854), (-0.09283, -8.818, 0.1879), (-0.1423, -8.998, 0.1879), (-0.4684, -9.683, -0.1194), (-0.5905, -9.538, -0.1194), (-0.6479, -9.358, -0.1194), (-0.632, -9.169, -0.1194), (-0.5745, -8.986, -0.1194), (-0.5286, -8.888, -0.1194), (-0.4456, -8.635, -0.1194), (-0.1898, -8.483, -0.1194), (-0.4348, -7.999, -0.1854), (-0.4545, -8.236, -0.1854), (-0.4331, -8.78, -0.1854), (-0.3991, -8.892, -0.1854), (-0.4684, -5.852, -0.1854), (0.721, -4.875, -0.2614), (1.087, -9.843, 0.1879), (1.758, -9.844, 0.1879), (2.224, -9.844, 0.1879), (2.566, -9.77, 0.1879), (2.694, -9.576, 0.1879), (2.562, -9.337, 0.1879), (2.047, -9.154, 0.1879), (1.377, -8.981, 0.1879), (1.006, -8.719, 0.1879), (0.6968, -5.081, -0.2614), (0.685, -5.253, -0.2614), (0.6466, -5.432, -0.2614), (0.6425, -5.617, -0.2614), (1.166, -1.233, -0.07601), (-1.117, -1.263, -0.07601), (2.239, -9.875, -0.1194), (2.212, -9.628, -0.1194), (2.017, -9.375, -0.1194), (1.216, -9.177, -0.1194), (0.7118, -8.918, -0.1194), (0.5203, -8.592, -0.1194), (0.3926, -8.515, -0.1194), (0.1045, -8.441, -0.1194), (1.252, -2.489, -0.2614), (-0.8934, -2.412, -0.2614), (0.6107, -5.395, -0.1854), (0.5926, -6.144, -0.1854), (0.5549, -6.415, -0.1854), (-0.4632, -5.703, -0.1854), (-0.4035, -5.472, -0.1854), (-0.2566, -5.329, -0.1854), (0.08244, -5.243, -0.1854), (0.7955, -4.201, -0.2614), (-0.6841, -3.653, -0.2614), (0.3331, -5.283, -0.1854), (0.4408, -8.225, -0.1854), (0.4603, -8.508, -0.1854), (0.469, -8.762, -0.1854), (-0.002171, -8.983, -0.1854), (-0.1716, -8.971, -0.1854), (-0.3399, -8.92, -0.1854), (-0.4161, -8.836, -0.1854), (-0.4438, -8.508, -0.1854), (-0.4446, -8.118, -0.1854), (0.4865, -7.376, -0.1854), (-0.4463, -7.182, -0.1854), (-0.4871, -8.761, -0.1194), (-0.5515, -8.937, -0.1194), (0.602, -9.882, -0.1194), (1.271, -9.939, -0.1194), (1.735, -9.979, -0.1194), (2.082, -9.934, -0.1194), (2.226, -9.751, -0.1194), (2.115, -9.501, -0.1194), (1.617, -9.276, -0.1194), (0.9641, -9.047, -0.1194), (0.616, -8.755, -0.1194), (1.406, -1.309, -0.2614), (-0.8718, -1.147, -0.2614)], [], [(1, 2, 3, 4, 5, 6, 7, 8, 175, 103, 121, 27, 28, 29, 30, 31, 32, 33, 34, 35, 36, 37, 38, 39, 40, 41, 42, 43, 120, 102, 174, 16, 17, 18, 19, 20, 21, 22, 23, 0), (123, 118, 116, 115, 45, 114, 44, 25, 24, 141, 69, 139, 68, 138, 67, 137, 66, 136, 134, 132, 60, 58, 56, 126, 55, 125, 54, 124, 53, 140, 15, 110, 109, 13, 11, 9, 104), (71, 73, 145, 74, 146, 75, 77, 79, 81, 83, 85, 87, 89, 161, 90, 162, 91, 163, 92, 164, 93, 165, 94, 166, 95, 167, 96, 168, 97, 169, 98, 99, 101), (133, 131, 130, 129, 128, 127, 122, 119, 219, 185, 194, 57, 52, 51, 50, 49, 48, 47, 46, 26, 14, 12, 10, 173, 172, 171, 170, 160, 193, 184, 218, 108, 107, 106, 105, 65, 64, 63, 62, 135), (195, 192, 191, 190, 144, 189, 159, 59, 61, 206, 155, 204, 156, 203, 157, 202, 158, 201, 200, 199, 70, 72, 88, 198, 100, 197, 142, 196, 143, 205, 111, 188, 187, 112, 113, 117, 186), (154, 153, 207, 152, 208, 151, 150, 149, 148, 147, 86, 84, 82, 209, 80, 210, 78, 211, 76, 212, 176, 213, 177, 214, 178, 215, 179, 216, 180, 217, 181, 182, 183)])
me_circle_004.materials.append(mat_pants)
me_circle_004.use_remesh_preserve_volume = False
me_circle_004.use_remesh_preserve_attributes = False
me_circle_004.use_mirror_vertex_groups = False
me_circle_004.update()
me_circle_007 = bpy.data.meshes.new('Circle.007')
me_circle_007.from_pydata([(0.1147, -0.8296, -0.0989), (0.1797, -0.824, -0.0989), (0.2441, -0.8125, -0.0989), (0.3085, -0.7878, -0.0989), (0.358, -0.7653, -0.0989), (0.3578, -0.7179, -0.0989), (0.3675, -0.6815, -0.0989), (0.3654, -0.6166, -0.0989), (0.3506, -0.5053, -0.0989), (-0.1778, -0.6556, -0.0989), (-0.1725, -0.7117, -0.0989), (-0.1713, -0.7443, -0.0989), (-0.1683, -0.7767, -0.0989), (-0.1277, -0.7997, -0.0989), (-0.06843, -0.8156, -0.0989), (-0.005001, -0.8246, -0.0989), (0.05629, -0.8305, -0.0989), (0.3593, -0.2023, -0.0989), (0.433, -0.03512, -0.0989), (0.4118, -0.01002, -0.0989), (0.3774, 0.0131, -0.0989), (0.3311, 0.03337, -0.0989), (0.2747, 0.05, -0.0989), (0.2103, 0.06236, -0.0989), (0.1404, 0.06997, -0.0989), (0.06777, 0.07254, -0.0989), (-0.004882, 0.06997, -0.0989), (-0.07474, 0.06236, -0.0989), (-0.1391, 0.05, -0.0989), (-0.1956, 0.03337, -0.0989), (-0.2419, 0.0131, -0.0989), (-0.2763, -0.01002, -0.0989), (-0.2975, -0.03512, -0.0989), (-0.2306, -0.2044, -0.0989)], [], [(1, 2, 3, 4, 5, 6, 7, 8, 17, 18, 19, 20, 21, 22, 23, 24, 25, 26, 27, 28, 29, 30, 31, 32, 33, 9, 10, 11, 12, 13, 14, 15, 16, 0)])
me_circle_007.materials.append(mat_whiteshirt_001)
me_circle_007.use_remesh_preserve_volume = False
me_circle_007.use_remesh_preserve_attributes = False
me_circle_007.use_mirror_vertex_groups = False
me_circle_007.update()
me_circle_006 = bpy.data.meshes.new('Circle.006')
me_circle_006.from_pydata([(-0.4725, 0.7106, 0.0), (-0.5977, 0.525, 0.0), (-0.8446, 0.2967, 0.0), (-1.196, 0.01087, 0.0), (-1.219, -0.2595, 0.0), (-1.012, -0.2933, 0.0), (-0.6328, 0.06607, 0.0), (-0.4317, 0.2218, 0.0), (-0.4636, -0.2365, 0.0), (-0.473, -0.7927, 0.0), (-0.3399, -0.8165, 0.0), (-0.1949, -0.4947, 0.0), (-0.1563, -0.07379, 0.0), (-0.04884, 0.2999, 0.0), (0.04013, -0.8235, 0.0), (0.2045, -1.097, 0.0), (0.3759, -1.058, 0.0), (0.2943, -0.5322, 0.0), (0.2726, 0.1498, 0.0), (0.5106, -0.1336, 0.0), (0.8756, -0.6303, 0.0), (0.9577, -0.5582, 0.0), (0.9445, -0.4119, 0.0), (0.9072, -0.2294, 0.0), (0.8178, -0.1194, 0.0), (0.711, 0.05708, 0.0), (0.5343, 0.3151, 0.0), (0.4134, 0.5044, 0.0), (-0.3407, 10.44, 0.0342), (-0.5294, 10.41, 0.02784), (-0.7084, 10.34, 0.02172), (-0.8708, 10.24, 0.0161), (-1.011, 10.11, 0.01117), (-1.122, 9.958, 0.00713), (-1.201, 9.783, 0.004137), (-1.245, 9.597, 0.002305), (-1.252, 9.406, 0.001702), (-0.8974, 8.939, 0.002354), (-0.4621, 2.293, 0.01383), (-0.4995, 2.481, 0.01295), (-0.4997, 2.672, 0.01333), (0.5886, 2.583, 0.07727), (0.6002, 2.299, 0.07815), (0.6237, 2.15, 0.07777), (0.6, 1.913, 0.07616), (0.5944, 1.754, 0.07336), (0.5109, 1.151, 0.0695), (0.4387, 1.015, 0.06472), (0.5082, 8.971, 0.06635), (0.6944, 9.531, 0.06695), (0.6636, 9.719, 0.0663), (0.5966, 9.898, 0.06442), (0.4959, 10.06, 0.06138), (0.3655, 10.2, 0.0573), (0.2103, 10.31, 0.05235), (0.03634, 10.39, 0.04669), (-0.1497, 10.44, 0.04057), (-0.3967, 1.936, 0.01592), (-0.2969, 1.433, 0.01915), (-0.3132, 1.164, 0.0234), (-0.3231, 1.023, 0.0285), (-0.3652, 0.8308, 0.03425)], [(1, 0), (2, 1), (3, 2), (4, 3), (5, 4), (6, 5), (7, 6), (8, 7), (9, 8), (10, 9), (11, 10), (12, 11), (13, 12), (14, 13), (15, 14), (16, 15), (17, 16), (18, 17), (19, 18), (20, 19), (21, 20), (22, 21), (23, 22), (24, 23), (25, 24), (26, 25), (27, 26), (29, 28), (30, 29), (31, 30), (32, 31), (33, 32), (34, 33), (35, 34), (36, 35), (37, 36), (59, 58), (58, 57), (57, 38), (38, 39), (39, 40), (41, 42), (42, 43), (43, 44), (44, 45), (45, 46), (46, 47), (49, 48), (50, 49), (51, 50), (52, 51), (53, 52), (54, 53), (55, 54), (56, 55), (28, 56), (60, 59), (61, 60), (41, 48), (37, 40), (27, 47), (0, 61)], [])
me_circle_006.materials.append(mat_whiteshirt_001)
me_circle_006.use_remesh_preserve_volume = False
me_circle_006.use_remesh_preserve_attributes = False
me_circle_006.use_mirror_vertex_groups = False
me_circle_006.update()
me_circle_005 = bpy.data.meshes.new('Circle.005')
me_circle_005.from_pydata([(-0.4725, 0.7106, 0.0), (-0.5977, 0.525, 0.0), (-0.8446, 0.2967, 0.0), (-1.196, 0.01087, 0.0), (-1.219, -0.2595, 0.0), (-1.012, -0.2933, 0.0), (-0.6328, 0.06607, 0.0), (-0.4317, 0.2218, 0.0), (-0.4636, -0.2365, 0.0), (-0.473, -0.7927, 0.0), (-0.3399, -0.8165, 0.0), (-0.1949, -0.4947, 0.0), (-0.1563, -0.07379, 0.0), (-0.04884, 0.2999, 0.0), (0.04013, -0.8235, 0.0), (0.2045, -1.097, 0.0), (0.3759, -1.058, 0.0), (0.2943, -0.5322, 0.0), (0.2726, 0.1498, 0.0), (0.5106, -0.1336, 0.0), (0.8756, -0.6303, 0.0), (0.9577, -0.5582, 0.0), (0.9445, -0.4119, 0.0), (0.9072, -0.2294, 0.0), (0.8178, -0.1194, 0.0), (0.711, 0.05708, 0.0), (0.5343, 0.3151, 0.0), (0.4134, 0.5044, 0.0), (-0.3407, 10.44, 0.0342), (-0.5294, 10.41, 0.02784), (-0.7084, 10.34, 0.02172), (-0.8708, 10.24, 0.0161), (-1.011, 10.11, 0.01117), (-1.122, 9.958, 0.00713), (-1.201, 9.783, 0.004137), (-1.245, 9.597, 0.002305), (-1.252, 9.406, 0.001702), (-0.8974, 8.939, 0.002354), (-0.4621, 2.293, 0.01383), (-0.4995, 2.481, 0.01295), (-0.4997, 2.672, 0.01333), (0.5886, 2.583, 0.07727), (0.6002, 2.299, 0.07815), (0.6237, 2.15, 0.07777), (0.6, 1.913, 0.07616), (0.5944, 1.754, 0.07336), (0.5109, 1.151, 0.0695), (0.4387, 1.015, 0.06472), (0.5082, 8.971, 0.06635), (0.6944, 9.531, 0.06695), (0.6636, 9.719, 0.0663), (0.5966, 9.898, 0.06442), (0.4959, 10.06, 0.06138), (0.3655, 10.2, 0.0573), (0.2103, 10.31, 0.05235), (0.03634, 10.39, 0.04669), (-0.1497, 10.44, 0.04057), (-0.3967, 1.936, 0.01592), (-0.2969, 1.433, 0.01915), (-0.3132, 1.164, 0.0234), (-0.3231, 1.023, 0.0285), (-0.3652, 0.8308, 0.03425)], [], [(1, 2, 3, 4, 5, 6, 7, 8, 9, 10, 11, 12, 13, 14, 15, 16, 17, 18, 19, 20, 21, 22, 23, 24, 25, 26, 27, 47, 46, 45, 44, 43, 42, 41, 48, 49, 50, 51, 52, 53, 54, 55, 56, 28, 29, 30, 31, 32, 33, 34, 35, 36, 37, 40, 39, 38, 57, 58, 59, 60, 61, 0)])
me_circle_005.materials.append(mat_skin)
me_circle_005.use_remesh_preserve_volume = False
me_circle_005.use_remesh_preserve_attributes = False
me_circle_005.use_mirror_vertex_groups = False
me_circle_005.update()
me_circle_003 = bpy.data.meshes.new('Circle.003')
me_circle_003.from_pydata([(0.1147, -0.8296, -0.0989), (0.1797, -0.824, -0.0989), (0.2441, -0.8125, -0.0989), (0.3085, -0.7878, -0.0989), (0.358, -0.7653, -0.0989), (0.3578, -0.7179, -0.0989), (0.3675, -0.6815, -0.0989), (0.3654, -0.6166, -0.0989), (0.3506, -0.5053, -0.0989), (-0.1778, -0.6556, -0.0989), (-0.1725, -0.7117, -0.0989), (-0.1713, -0.7443, -0.0989), (-0.1683, -0.7767, -0.0989), (-0.1277, -0.7997, -0.0989), (-0.06843, -0.8156, -0.0989), (-0.005001, -0.8246, -0.0989), (0.05629, -0.8305, -0.0989), (0.3593, -0.2023, -0.0989), (0.433, -0.03512, -0.0989), (0.4118, -0.01002, -0.0989), (0.3774, 0.0131, -0.0989), (0.3311, 0.03337, -0.0989), (0.2747, 0.05, -0.0989), (0.2103, 0.06236, -0.0989), (0.1404, 0.06997, -0.0989), (0.06777, 0.07254, -0.0989), (-0.004882, 0.06997, -0.0989), (-0.07474, 0.06236, -0.0989), (-0.1391, 0.05, -0.0989), (-0.1956, 0.03337, -0.0989), (-0.2419, 0.0131, -0.0989), (-0.2763, -0.01002, -0.0989), (-0.2975, -0.03512, -0.0989), (-0.2306, -0.2044, -0.0989)], [], [(1, 2, 3, 4, 5, 6, 7, 8, 17, 18, 19, 20, 21, 22, 23, 24, 25, 26, 27, 28, 29, 30, 31, 32, 33, 9, 10, 11, 12, 13, 14, 15, 16, 0)])
me_circle_003.materials.append(mat_whiteshirt_001)
me_circle_003.use_remesh_preserve_volume = False
me_circle_003.use_remesh_preserve_attributes = False
me_circle_003.use_mirror_vertex_groups = False
me_circle_003.update()
me_circle_002 = bpy.data.meshes.new('Circle.002')
me_circle_002.from_pydata([(-0.05115, 0.9645, 0.0), (-0.4031, 0.9404, 0.0), (-0.884, 0.9447, 0.0), (-0.7943, 0.7898, 0.0), (-0.6901, 0.6581, 0.0), (-0.7428, 0.4821, -7.909e-08), (-0.7772, 0.2908, -9.887e-08), (-0.8444, 0.1045, 0.0), (-0.8704, -0.1053, 0.0), (-0.9092, -0.2845, 0.0), (-0.9716, -0.4574, 0.0), (-0.9645, -0.6303, -8.041e-08), (-0.8776, -0.7683, -6.591e-08), (-0.8045, -0.8511, -2.109e-08), (-0.7646, -0.9435, -2.109e-08), (-0.8123, -1.014, -3.559e-08), (-0.1535, -1.001, -1.318e-09), (0.7987, -1.026, 0.0), (0.8294, -0.9178, 0.0), (0.9273, -0.7935, 0.0), (1.031, -0.6373, 0.0), (1.074, -0.498, 0.0), (1.053, -0.3521, 0.0), (0.9808, -0.1951, 0.0), (0.8227, 0.01225, 1.318e-08), (0.6909, 0.1388, -2.636e-09), (0.5999, 0.4305, 0.0), (0.5996, 0.585, 0.0), (0.598, 0.7132, 0.0), (0.6135, 0.8498, 0.0), (0.7544, 1.083, 0.0), (0.2258, 1.002, 0.0)], [], [(1, 2, 3, 4, 5, 6, 7, 8, 9, 10, 11, 12, 13, 14, 15, 16, 17, 18, 19, 20, 21, 22, 23, 24, 25, 26, 27, 28, 29, 30, 31, 0)])
me_circle_002.materials.append(mat_whiteshirtbody_002)
me_circle_002.use_remesh_preserve_volume = False
me_circle_002.use_remesh_preserve_attributes = False
me_circle_002.use_mirror_vertex_groups = False
me_circle_002.update()
me_circle_001 = bpy.data.meshes.new('Circle.001')
me_circle_001.from_pydata([], [], [])
me_circle_001.materials.append(mat_whiteshirt_001)
me_circle_001.use_remesh_preserve_volume = False
me_circle_001.use_remesh_preserve_attributes = False
me_circle_001.use_mirror_vertex_groups = False
me_circle_001.update()
me_circle = bpy.data.meshes.new('Circle')
me_circle.from_pydata([(0.1462, 0.9576, 0.0), (-0.05856, 0.9557, 0.0), (-0.282, 0.9306, 0.0), (-0.4687, 0.8845, 0.0), (-0.6644, 0.8324, 0.0), (-0.9818, 0.7261, 0.0), (-1.222, 0.5282, 0.0), (-1.266, 0.1758, 0.0), (-1.243, -0.3073, 0.0), (-0.8746, -0.09682, 0.0), (-0.7377, -0.2228, 0.0), (-0.7722, -0.4178, -3.562e-08), (-0.7761, -0.684, 0.0), (-0.7762, -0.8498, 0.0), (-0.6971, -1.011, 0.0), (-0.3579, -1.108, 0.0), (-0.05759, -1.143, 0.0), (0.6121, -1.01, 0.0), (0.5948, -0.8473, 0.0), (0.6247, -0.665, 0.0), (0.6952, -0.6006, 0.0), (0.7767, -0.4923, 0.0), (0.9143, -0.3527, 0.0), (0.7901, -0.03194, 0.0), (0.745, 0.2614, 3.91e-08), (0.9617, 0.3865, 2.864e-08), (0.9644, 0.5342, 2.266e-08), (0.7957, 0.5556, 0.0), (0.862, 0.7071, 0.0), (0.782, 0.8315, 0.0), (0.5647, 0.9277, 0.0), (0.322, 0.9528, 0.0)], [], [(1, 0, 31, 30, 29, 28, 27, 26, 25, 24, 23, 22, 21, 20, 19, 18, 17, 16, 15, 14, 13, 12, 11, 10, 9, 8, 7, 6, 5, 4, 3, 2)])
me_circle.materials.append(mat_skin)
me_circle.use_remesh_preserve_volume = False
me_circle.use_remesh_preserve_attributes = False
me_circle.use_mirror_vertex_groups = False
me_circle.update()

# ---- objects
ob_lamp = bpy.data.objects.new('Lamp', light_lamp)
ob_circle_026 = bpy.data.objects.new('Circle.026', me_circle_028)
ob_circle_025 = bpy.data.objects.new('Circle.025', me_circle_027)
ob_circle_024 = bpy.data.objects.new('Circle.024', me_circle_026)
ob_circle_023 = bpy.data.objects.new('Circle.023', me_circle_025)
ob_circle_022 = bpy.data.objects.new('Circle.022', me_circle_024)
ob_circle_021 = bpy.data.objects.new('Circle.021', me_circle_023)
ob_circle_009 = bpy.data.objects.new('Circle.009', me_circle_022)
ob_circle_020 = bpy.data.objects.new('Circle.020', me_circle_021)
ob_circle_019 = bpy.data.objects.new('Circle.019', me_circle_020)
ob_circle_008 = bpy.data.objects.new('Circle.008', me_circle_019)
ob_circle_018 = bpy.data.objects.new('Circle.018', me_circle_018)
ob_circle_017 = bpy.data.objects.new('Circle.017', me_circle_017)
ob_circle_016 = bpy.data.objects.new('Circle.016', me_circle_016)
ob_circle_015 = bpy.data.objects.new('Circle.015', me_circle_015)
ob_circle_014 = bpy.data.objects.new('Circle.014', me_circle_014)
ob_circle_013 = bpy.data.objects.new('Circle.013', me_circle_013)
ob_circle_012 = bpy.data.objects.new('Circle.012', me_circle_012)
ob_circle_011 = bpy.data.objects.new('Circle.011', me_circle_011)
ob_circle_010 = bpy.data.objects.new('Circle.010', me_circle_010)
ob_circle_007 = bpy.data.objects.new('Circle.007', me_circle_004)
ob_circle_006 = bpy.data.objects.new('Circle.006', me_circle_007)
ob_circle_004 = bpy.data.objects.new('Circle.004', me_circle_006)
ob_circle_005 = bpy.data.objects.new('Circle.005', me_circle_005)
ob_circle_003 = bpy.data.objects.new('Circle.003', me_circle_003)
ob_circle_002 = bpy.data.objects.new('Circle.002', me_circle_002)
ob_circle_001 = bpy.data.objects.new('Circle.001', me_circle_001)
ob_circle = bpy.data.objects.new('Circle', me_circle)
ob_camera = bpy.data.objects.new('Camera', cam_camera)

# ---- transforms, parenting, visibility, modifiers, constraints
ob_lamp.location = (4.076, 1.005, 5.904)
ob_lamp.rotation_euler = (0.6503, 0.05522, 1.866)
ob_lamp.lock_rotations_4d = False
ob_lamp.empty_display_type = 'ARROWS'
ob_lamp.color = (0.0, 0.0, 0.0, 0.0)
ob_lamp.lineart.crease_threshold = 0.0
ob_circle_026.location = (2.72, 1.799, 0.0)
ob_circle_026.scale = (0.02926, 0.02926, 0.02926)
ob_circle_026.lineart.crease_threshold = 0.0
ob_circle_025.location = (0.08138, 1.89, 7.836e-08)
ob_circle_025.scale = (-0.03306, -0.03306, -0.03306)
ob_circle_025.lineart.crease_threshold = 0.0
ob_circle_024.location = (0.08138, 1.89, 7.836e-08)
ob_circle_024.scale = (-0.03306, -0.03306, -0.03306)
ob_circle_024.lineart.crease_threshold = 0.0
ob_circle_023.location = (0.08138, 1.89, 7.836e-08)
ob_circle_023.scale = (-0.03306, -0.03306, -0.03306)
ob_circle_023.lineart.crease_threshold = 0.0
ob_circle_022.location = (0.08138, 1.89, 7.836e-08)
ob_circle_022.scale = (-0.03306, -0.03306, -0.03306)
ob_circle_022.lineart.crease_threshold = 0.0
ob_circle_021.location = (0.08138, 1.89, 7.836e-08)
ob_circle_021.scale = (-0.03306, -0.03306, -0.03306)
ob_circle_021.lineart.crease_threshold = 0.0
ob_circle_009.location = (0.1284, 1.929, 7.901e-08)
ob_circle_009.rotation_euler = (0.0, -0.0, -0.02195)
ob_circle_009.scale = (-0.03306, -0.03306, -0.03306)
ob_circle_009.lineart.crease_threshold = 0.0
ob_circle_020.location = (0.03795, 1.96, 7.836e-08)
ob_circle_020.rotation_euler = (0.0, -0.0, -0.02195)
ob_circle_020.scale = (-0.03306, -0.03306, -0.03306)
ob_circle_020.lineart.crease_threshold = 0.0
ob_circle_019.location = (0.1701, 2.069, 7.836e-08)
ob_circle_019.rotation_euler = (0.0, -0.0, -0.0723)
ob_circle_019.scale = (-0.03306, -0.03306, -0.03306)
ob_circle_019.lineart.crease_threshold = 0.0
ob_circle_008.location = (0.03795, 1.96, 7.836e-08)
ob_circle_008.rotation_euler = (0.0, -0.0, -0.02195)
ob_circle_008.scale = (-0.03306, -0.03306, -0.03306)
ob_circle_008.lineart.crease_threshold = 0.0
ob_circle_018.location = (0.08138, 1.89, 7.836e-08)
ob_circle_018.scale = (-0.03306, -0.03306, -0.03306)
ob_circle_018.lineart.crease_threshold = 0.0
ob_circle_017.location = (0.08138, 1.89, -0.08004)
ob_circle_017.scale = (-0.03306, -0.03306, -0.03306)
ob_circle_017.lineart.crease_threshold = 0.0
ob_circle_016.location = (0.08138, 1.89, 7.836e-08)
ob_circle_016.scale = (-0.03306, -0.03306, -0.03306)
ob_circle_016.lineart.crease_threshold = 0.0
ob_circle_015.location = (0.08138, 1.89, 7.836e-08)
ob_circle_015.scale = (-0.03306, -0.03306, -0.03306)
ob_circle_015.lineart.crease_threshold = 0.0
ob_circle_014.location = (0.08138, 1.89, 7.836e-08)
ob_circle_014.scale = (-0.03306, -0.03306, -0.03306)
ob_circle_014.lineart.crease_threshold = 0.0
ob_circle_013.location = (0.08138, 1.89, 7.836e-08)
ob_circle_013.scale = (-0.03306, -0.03306, -0.03306)
ob_circle_013.lineart.crease_threshold = 0.0
ob_circle_012.location = (0.08138, 1.89, 7.836e-08)
ob_circle_012.scale = (-0.03306, -0.03306, -0.03306)
ob_circle_012.lineart.crease_threshold = 0.0
ob_circle_011.location = (0.08138, 1.89, 7.836e-08)
ob_circle_011.scale = (-0.03306, -0.03306, -0.03306)
ob_circle_011.lineart.crease_threshold = 0.0
ob_circle_010.location = (0.08138, 1.89, 7.836e-08)
ob_circle_010.scale = (-0.03306, -0.03306, -0.03306)
ob_circle_010.lineart.crease_threshold = 0.0
ob_circle_007.location = (-0.06487, 0.7948, 0.0)
ob_circle_007.scale = (0.07943, 0.07943, 0.07943)
ob_circle_007.lineart.crease_threshold = 0.0
ob_circle_006.location = (-0.05977, 1.159, -0.04477)
ob_circle_006.scale = (-0.1456, -0.4053, -0.1391)
ob_circle_006.lineart.crease_threshold = 0.0
ob_circle_004.location = (-0.05415, 0.6761, -0.03101)
ob_circle_004.scale = (0.05331, 0.05331, 0.05331)
ob_circle_004.lineart.crease_threshold = 0.0
ob_circle_005.location = (-0.05415, 0.6761, 0.0)
ob_circle_005.scale = (0.05331, 0.05331, 0.05331)
ob_circle_005.lineart.crease_threshold = 0.0
ob_circle_003.location = (-0.05977, 1.159, -0.01376)
ob_circle_003.scale = (-0.1456, -0.4053, -0.1391)
ob_circle_003.lineart.crease_threshold = 0.0
ob_circle_002.location = (-0.05977, 1.159, -0.01376)
ob_circle_002.scale = (-0.1456, -0.4053, -0.1391)
ob_circle_002.lineart.crease_threshold = 0.0
ob_circle_001.location = (-0.05977, 1.159, -0.01376)
ob_circle_001.scale = (-0.1456, -0.4053, -0.1391)
ob_circle_001.lineart.crease_threshold = 0.0
ob_circle.location = (-0.0535, 1.908, -7.425e-07)
ob_circle.scale = (0.2417, 0.346, 0.3457)
ob_circle.lineart.crease_threshold = 0.0
ob_camera.location = (0.0, 1.742, 8.788)
ob_camera.lock_rotations_4d = False
ob_camera.empty_display_type = 'ARROWS'
ob_camera.color = (0.0, 0.0, 0.0, 0.0)
ob_camera.display_type = 'WIRE'
ob_camera.lineart.crease_threshold = 0.0

# ---- collection membership
col_collection_1.objects.link(ob_lamp)
col_collection_2.objects.link(ob_circle_026)
col_collection_2.objects.link(ob_circle_025)
col_collection_2.objects.link(ob_circle_024)
col_collection_2.objects.link(ob_circle_023)
col_collection_2.objects.link(ob_circle_022)
col_collection_2.objects.link(ob_circle_021)
col_collection_2.objects.link(ob_circle_009)
col_collection_2.objects.link(ob_circle_020)
col_collection_2.objects.link(ob_circle_019)
col_collection_2.objects.link(ob_circle_008)
col_collection_2.objects.link(ob_circle_018)
col_collection_2.objects.link(ob_circle_017)
col_collection_2.objects.link(ob_circle_016)
col_collection_2.objects.link(ob_circle_015)
col_collection_2.objects.link(ob_circle_014)
col_collection_2.objects.link(ob_circle_013)
col_collection_2.objects.link(ob_circle_012)
col_collection_2.objects.link(ob_circle_011)
col_collection_2.objects.link(ob_circle_010)
col_collection_2.objects.link(ob_circle_007)
col_collection_2.objects.link(ob_circle_006)
col_collection_2.objects.link(ob_circle_004)
col_collection_2.objects.link(ob_circle_005)
col_collection_2.objects.link(ob_circle_003)
col_collection_2.objects.link(ob_circle_002)
col_collection_2.objects.link(ob_circle_001)
col_collection_2.objects.link(ob_circle)
col_collection_2.objects.link(ob_camera)

# ---- scene / render settings (as saved in the file)
scene.camera = ob_camera
scene.frame_start = 1; scene.frame_end = 250; scene.frame_set(1)
scene.render.engine = 'BLENDER_EEVEE_NEXT'
scene.render.resolution_percentage = 50
scene.render.dither_intensity = 0.0
scene.cycles.use_denoising = False
scene.cycles.samples = 128
scene.cycles.sampling_pattern = 'TABULATED_SOBOL'
scene.cycles.use_adaptive_sampling = False
scene.cycles.use_light_tree = False
scene.cycles.blur_glossy = 0.0
scene.cycles.sample_clamp_indirect = 0.0
scene.view_settings.view_transform = 'Standard'
bpy.context.view_layer.update()
